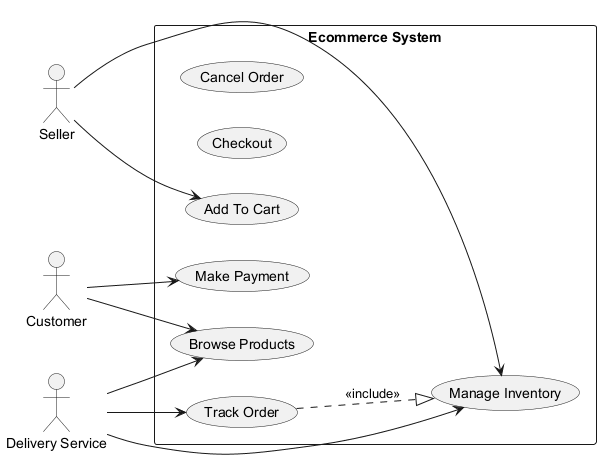

The diagram above was rendered by PlantUML. Its source (embedded in the PNG):
@startuml
skinparam backgroundColor #FFFFFF
skinparam classBackgroundColor #F1F8E9
skinparam classBorderColor #33691E
left to right direction
actor "Seller" as S
actor "Customer" as C
actor "Delivery Service" as DS
rectangle "Ecommerce System" {
  usecase "Cancel Order" as UC_CancelOrder
  usecase "Checkout" as UC_Checkout
  usecase "Make Payment" as UC_MakePayment
  usecase "Add To Cart" as UC_AddToCart
  usecase "Track Order" as UC_TrackOrder
  usecase "Browse Products" as UC_BrowseProducts
  usecase "Manage Inventory" as UC_ManageInventory
}
S --> UC_AddToCart
S --> UC_ManageInventory
C --> UC_MakePayment
C --> UC_BrowseProducts
DS --> UC_TrackOrder
DS --> UC_BrowseProducts
DS --> UC_ManageInventory
UC_TrackOrder ..|> UC_ManageInventory : <<include>>
@enduml